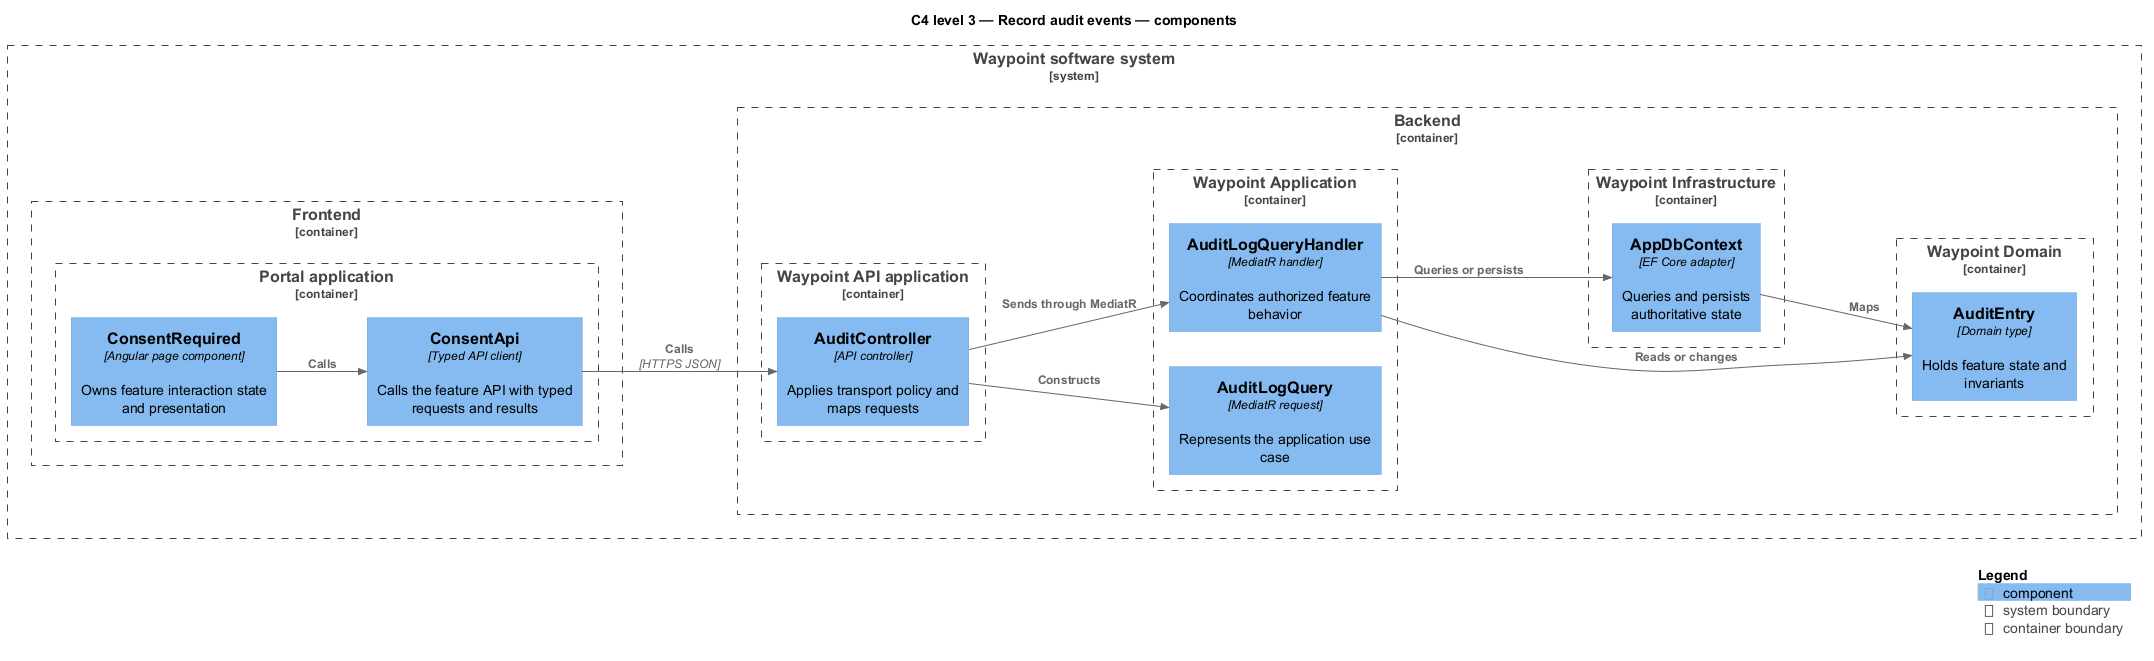

The diagram above was rendered by PlantUML. Its source (embedded in the PNG):
@startuml
!include <C4/C4_Component>
LAYOUT_LEFT_RIGHT()
title C4 level 3 — Record audit events — components
System_Boundary(waypoint, "Waypoint software system") {
  Container_Boundary(frontend, "Frontend") {
    Container_Boundary(frontend_app, "Portal application") {
      Component(page, "ConsentRequired", "Angular page component", "Owns feature interaction state and presentation")
      Component(client, "ConsentApi", "Typed API client", "Calls the feature API with typed requests and results")
    }
  }
  Container_Boundary(backend, "Backend") {
    Container_Boundary(api_app, "Waypoint API application") {
      Component(controller, "AuditController", "API controller", "Applies transport policy and maps requests")
    }
    Container_Boundary(application, "Waypoint Application") {
      Component(request, "AuditLogQuery", "MediatR request", "Represents the application use case")
      Component(handler, "AuditLogQueryHandler", "MediatR handler", "Coordinates authorized feature behavior")
    }
    Container_Boundary(domain, "Waypoint Domain") {
      Component(entity, "AuditEntry", "Domain type", "Holds feature state and invariants")
    }
    Container_Boundary(infrastructure, "Waypoint Infrastructure") {
      Component(persistence, "AppDbContext", "EF Core adapter", "Queries and persists authoritative state")
    }
  }
}
Rel(page, client, "Calls")
Rel(client, controller, "Calls", "HTTPS JSON")
Rel(controller, request, "Constructs")
Rel(controller, handler, "Sends through MediatR")
Rel(handler, entity, "Reads or changes")
Rel(handler, persistence, "Queries or persists")
Rel(persistence, entity, "Maps")
SHOW_LEGEND()
@enduml